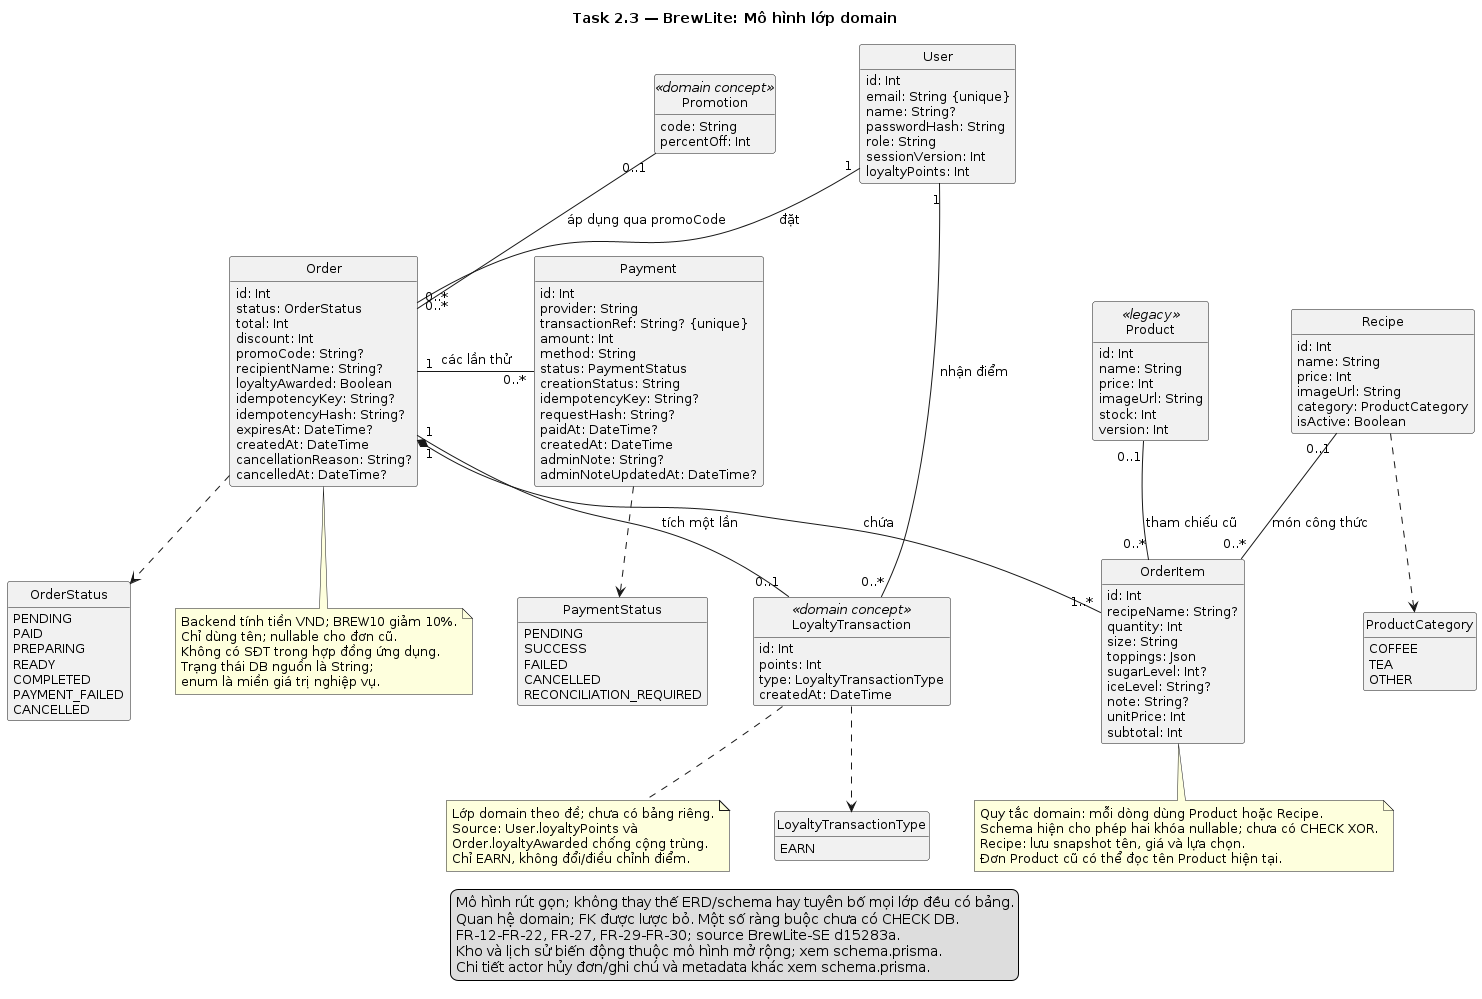

The diagram above was rendered by PlantUML. Its source (embedded in the PNG):
@startuml
skinparam defaultFontName DejaVu Sans
skinparam defaultFontSize 13
skinparam shadowing false
skinparam classAttributeIconSize 0
skinparam nodesep 45
skinparam ranksep 55
hide methods
hide circle
title Task 2.3 — BrewLite: Mô hình lớp domain

class User {
 id: Int
 email: String {unique}
 name: String?
 passwordHash: String
 role: String
 sessionVersion: Int
 loyaltyPoints: Int
}
class Order {
 id: Int
 status: OrderStatus
 total: Int
 discount: Int
 promoCode: String?
 recipientName: String?
 loyaltyAwarded: Boolean
 idempotencyKey: String?
 idempotencyHash: String?
 expiresAt: DateTime?
 createdAt: DateTime
 cancellationReason: String?
 cancelledAt: DateTime?
}
class OrderItem {
 id: Int
 recipeName: String?
 quantity: Int
 size: String
 toppings: Json
 sugarLevel: Int?
 iceLevel: String?
 note: String?
 unitPrice: Int
 subtotal: Int
}
class Product <<legacy>> {
 id: Int
 name: String
 price: Int
 imageUrl: String
 stock: Int
 version: Int
}
class Recipe {
 id: Int
 name: String
 price: Int
 imageUrl: String
 category: ProductCategory
 isActive: Boolean
}
class Payment {
 id: Int
 provider: String
 transactionRef: String? {unique}
 amount: Int
 method: String
 status: PaymentStatus
 creationStatus: String
 idempotencyKey: String?
 requestHash: String?
 paidAt: DateTime?
 createdAt: DateTime
 adminNote: String?
 adminNoteUpdatedAt: DateTime?
}
User "1" -down- "0..*" Order : đặt
Order "1" *-down- "1..*" OrderItem : chứa
Order "1" -right- "0..*" Payment : các lần thử
Product "0..1" -- "0..*" OrderItem : tham chiếu cũ
Recipe "0..1" -- "0..*" OrderItem : món công thức
class Promotion <<domain concept>> {
 code: String
 percentOff: Int
}
class LoyaltyTransaction <<domain concept>> {
 id: Int
 points: Int
 type: LoyaltyTransactionType
 createdAt: DateTime
}
enum LoyaltyTransactionType {
 EARN
}
User "1" -- "0..*" LoyaltyTransaction : nhận điểm
Order "1" -- "0..1" LoyaltyTransaction : tích một lần
Promotion "0..1" -- "0..*" Order : áp dụng qua promoCode
LoyaltyTransaction ..> LoyaltyTransactionType
Promotion -[hidden]right-> LoyaltyTransaction
enum OrderStatus {
 PENDING
 PAID
 PREPARING
 READY
 COMPLETED
 PAYMENT_FAILED
 CANCELLED
}
enum PaymentStatus {
 PENDING
 SUCCESS
 FAILED
 CANCELLED
 RECONCILIATION_REQUIRED
}
enum ProductCategory {
 COFFEE
 TEA
 OTHER
}
Order ..> OrderStatus
Payment ..> PaymentStatus
Recipe ..> ProductCategory
note bottom of OrderItem
  Quy tắc domain: mỗi dòng dùng Product hoặc Recipe.
  Schema hiện cho phép hai khóa nullable; chưa có CHECK XOR.
  Recipe: lưu snapshot tên, giá và lựa chọn.
  Đơn Product cũ có thể đọc tên Product hiện tại.
end note
note bottom of Order
  Backend tính tiền VND; BREW10 giảm 10%.
  Chỉ dùng tên; nullable cho đơn cũ.
  Không có SĐT trong hợp đồng ứng dụng.
  Trạng thái DB nguồn là String;
  enum là miền giá trị nghiệp vụ.
end note
note bottom of LoyaltyTransaction
  Lớp domain theo đề; chưa có bảng riêng.
  Source: User.loyaltyPoints và
  Order.loyaltyAwarded chống cộng trùng.
  Chỉ EARN, không đổi/điều chỉnh điểm.
end note
legend bottom
  Mô hình rút gọn; không thay thế ERD/schema hay tuyên bố mọi lớp đều có bảng.
  Quan hệ domain; FK được lược bỏ. Một số ràng buộc chưa có CHECK DB.
  FR-12-FR-22, FR-27, FR-29-FR-30; source BrewLite-SE d15283a.
  Kho và lịch sử biến động thuộc mô hình mở rộng; xem schema.prisma.
  Chi tiết actor hủy đơn/ghi chú và metadata khác xem schema.prisma.
endlegend
@enduml